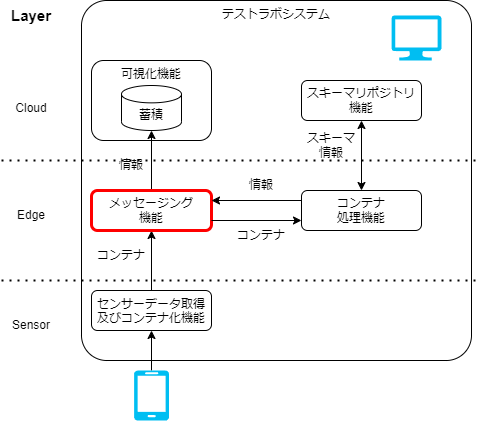

The diagram above was exported from draw.io. Its source (the exported page's mxGraphModel, read from the mxfile embedded in the PNG):
<mxGraphModel dx="1563" dy="1831" grid="1" gridSize="10" guides="1" tooltips="1" connect="1" arrows="1" fold="1" page="1" pageScale="1" pageWidth="827" pageHeight="1169" math="0" shadow="0">
  <root>
    <mxCell id="0" />
    <mxCell id="1" parent="0" />
    <mxCell id="102" value="テストラボシステム" style="rounded=1;whiteSpace=wrap;html=1;fillColor=none;align=center;verticalAlign=top;arcSize=7;" parent="1" vertex="1">
      <mxGeometry x="130" y="-70" width="390" height="360" as="geometry" />
    </mxCell>
    <mxCell id="103" value="" style="edgeStyle=none;html=1;" parent="1" source="104" target="106" edge="1">
      <mxGeometry relative="1" as="geometry" />
    </mxCell>
    <mxCell id="104" value="センサーデータ取得及びコンテナ化機能" style="rounded=1;whiteSpace=wrap;html=1;fillColor=none;verticalAlign=top;" parent="1" vertex="1">
      <mxGeometry x="140" y="220" width="120" height="40" as="geometry" />
    </mxCell>
    <mxCell id="105" value="" style="edgeStyle=none;html=1;" parent="1" source="106" target="113" edge="1">
      <mxGeometry relative="1" as="geometry" />
    </mxCell>
    <mxCell id="106" value="メッセージング&lt;br&gt;機能" style="rounded=1;whiteSpace=wrap;html=1;fillColor=none;strokeColor=#FF0000;strokeWidth=3;" parent="1" vertex="1">
      <mxGeometry x="140" y="120" width="120" height="40" as="geometry" />
    </mxCell>
    <mxCell id="107" value="コンテナ&lt;br&gt;処理機能" style="rounded=1;whiteSpace=wrap;html=1;fillColor=none;" parent="1" vertex="1">
      <mxGeometry x="350" y="120" width="120" height="40" as="geometry" />
    </mxCell>
    <mxCell id="108" value="情報" style="text;html=1;strokeColor=none;fillColor=none;align=center;verticalAlign=middle;whiteSpace=wrap;rounded=0;" parent="1" vertex="1">
      <mxGeometry x="150" y="80" width="60" height="30" as="geometry" />
    </mxCell>
    <mxCell id="109" value="コンテナ" style="text;html=1;strokeColor=none;fillColor=none;align=center;verticalAlign=middle;whiteSpace=wrap;rounded=0;" parent="1" vertex="1">
      <mxGeometry x="140" y="170" width="60" height="30" as="geometry" />
    </mxCell>
    <mxCell id="110" value="" style="endArrow=classic;html=1;exitX=1;exitY=0.75;exitDx=0;exitDy=0;entryX=0;entryY=0.75;entryDx=0;entryDy=0;" parent="1" source="106" target="107" edge="1">
      <mxGeometry width="50" height="50" relative="1" as="geometry">
        <mxPoint x="390" y="380" as="sourcePoint" />
        <mxPoint x="440" y="330" as="targetPoint" />
      </mxGeometry>
    </mxCell>
    <mxCell id="111" value="" style="endArrow=classic;html=1;exitX=0;exitY=0.25;exitDx=0;exitDy=0;entryX=1;entryY=0.25;entryDx=0;entryDy=0;" parent="1" source="107" target="106" edge="1">
      <mxGeometry width="50" height="50" relative="1" as="geometry">
        <mxPoint x="390" y="380" as="sourcePoint" />
        <mxPoint x="440" y="330" as="targetPoint" />
      </mxGeometry>
    </mxCell>
    <mxCell id="112" value="スキーマリポジトリ&lt;br style=&quot;border-color: var(--border-color);&quot;&gt;機能" style="rounded=1;whiteSpace=wrap;html=1;fillColor=none;" parent="1" vertex="1">
      <mxGeometry x="350" y="10" width="120" height="40" as="geometry" />
    </mxCell>
    <mxCell id="113" value="蓄積" style="shape=cylinder3;whiteSpace=wrap;html=1;boundedLbl=1;backgroundOutline=1;size=8.676963806152344;" parent="1" vertex="1">
      <mxGeometry x="170" y="15" width="60" height="45" as="geometry" />
    </mxCell>
    <mxCell id="114" value="コンテナ" style="text;html=1;strokeColor=none;fillColor=none;align=center;verticalAlign=middle;whiteSpace=wrap;rounded=0;" parent="1" vertex="1">
      <mxGeometry x="280" y="150" width="60" height="30" as="geometry" />
    </mxCell>
    <mxCell id="115" value="情報" style="text;html=1;strokeColor=none;fillColor=none;align=center;verticalAlign=middle;whiteSpace=wrap;rounded=0;" parent="1" vertex="1">
      <mxGeometry x="280" y="100" width="60" height="30" as="geometry" />
    </mxCell>
    <mxCell id="116" value="スキーマ情報" style="text;html=1;strokeColor=none;fillColor=none;align=center;verticalAlign=middle;whiteSpace=wrap;rounded=0;" parent="1" vertex="1">
      <mxGeometry x="350" y="60" width="60" height="30" as="geometry" />
    </mxCell>
    <mxCell id="117" value="" style="endArrow=classic;startArrow=classic;html=1;entryX=0.5;entryY=1;entryDx=0;entryDy=0;exitX=0.5;exitY=0;exitDx=0;exitDy=0;" parent="1" source="107" target="112" edge="1">
      <mxGeometry width="50" height="50" relative="1" as="geometry">
        <mxPoint x="290" y="220" as="sourcePoint" />
        <mxPoint x="340" y="170" as="targetPoint" />
      </mxGeometry>
    </mxCell>
    <mxCell id="118" value="" style="edgeStyle=none;html=1;" parent="1" source="119" target="104" edge="1">
      <mxGeometry relative="1" as="geometry">
        <mxPoint x="290" y="360" as="targetPoint" />
      </mxGeometry>
    </mxCell>
    <mxCell id="119" value="" style="verticalLabelPosition=bottom;html=1;verticalAlign=top;align=center;strokeColor=none;fillColor=#00BEF2;shape=mxgraph.azure.mobile;pointerEvents=1;" parent="1" vertex="1">
      <mxGeometry x="182.5" y="300" width="35" height="50" as="geometry" />
    </mxCell>
    <mxCell id="120" value="" style="verticalLabelPosition=bottom;html=1;verticalAlign=top;align=center;strokeColor=none;fillColor=#00BEF2;shape=mxgraph.azure.computer;pointerEvents=1;" parent="1" vertex="1">
      <mxGeometry x="440" y="-55" width="50" height="45" as="geometry" />
    </mxCell>
    <mxCell id="121" value="可視化機能" style="rounded=1;whiteSpace=wrap;html=1;fillColor=none;verticalAlign=top;" parent="1" vertex="1">
      <mxGeometry x="140" y="-10" width="120" height="80" as="geometry" />
    </mxCell>
    <mxCell id="122" value="" style="endArrow=none;dashed=1;html=1;dashPattern=1 3;strokeWidth=2;" parent="1" edge="1">
      <mxGeometry width="50" height="50" relative="1" as="geometry">
        <mxPoint x="50" y="90" as="sourcePoint" />
        <mxPoint x="530" y="90" as="targetPoint" />
      </mxGeometry>
    </mxCell>
    <mxCell id="123" value="" style="endArrow=none;dashed=1;html=1;dashPattern=1 3;strokeWidth=2;" parent="1" edge="1">
      <mxGeometry width="50" height="50" relative="1" as="geometry">
        <mxPoint x="50" y="210" as="sourcePoint" />
        <mxPoint x="530" y="210" as="targetPoint" />
      </mxGeometry>
    </mxCell>
    <mxCell id="124" value="Cloud" style="text;html=1;strokeColor=none;fillColor=none;align=center;verticalAlign=middle;whiteSpace=wrap;rounded=0;" parent="1" vertex="1">
      <mxGeometry x="50" y="22.5" width="60" height="30" as="geometry" />
    </mxCell>
    <mxCell id="125" value="Layer" style="text;html=1;strokeColor=none;fillColor=none;align=center;verticalAlign=middle;whiteSpace=wrap;rounded=0;fontStyle=1;fontSize=15;" parent="1" vertex="1">
      <mxGeometry x="50" y="-70" width="60" height="30" as="geometry" />
    </mxCell>
    <mxCell id="126" value="Edge" style="text;html=1;strokeColor=none;fillColor=none;align=center;verticalAlign=middle;whiteSpace=wrap;rounded=0;" parent="1" vertex="1">
      <mxGeometry x="50" y="130" width="60" height="30" as="geometry" />
    </mxCell>
    <mxCell id="127" value="Sensor" style="text;html=1;strokeColor=none;fillColor=none;align=center;verticalAlign=middle;whiteSpace=wrap;rounded=0;" parent="1" vertex="1">
      <mxGeometry x="50" y="240" width="60" height="30" as="geometry" />
    </mxCell>
  </root>
</mxGraphModel>